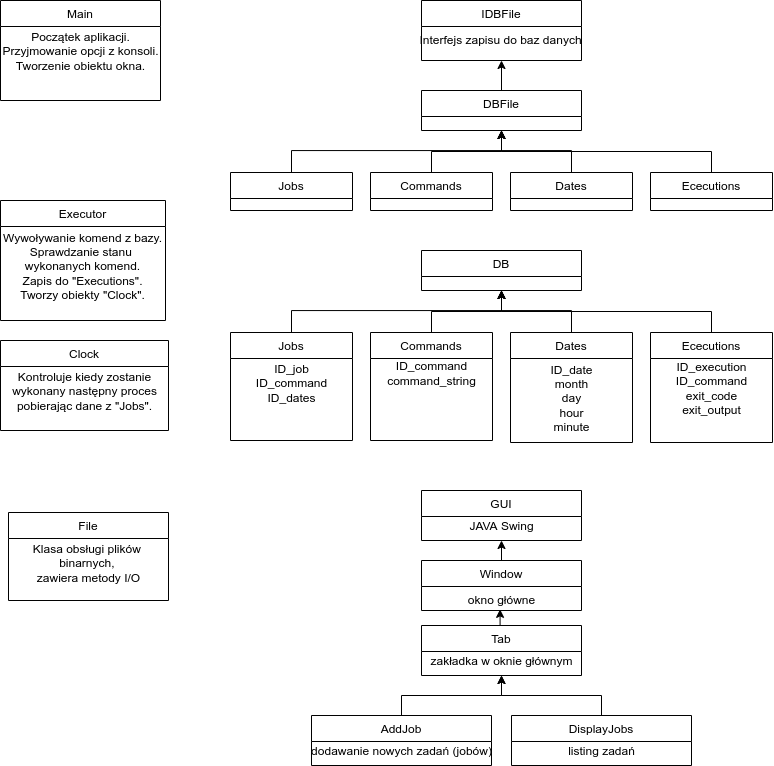

The diagram above was exported from draw.io. Its source (the exported page's mxGraphModel, read from the mxfile embedded in the PNG):
<mxGraphModel dx="1107" dy="779" grid="1" gridSize="10" guides="1" tooltips="1" connect="1" arrows="1" fold="1" page="1" pageScale="1" pageWidth="827" pageHeight="1169" math="0" shadow="0">
  <root>
    <mxCell id="WIyWlLk6GJQsqaUBKTNV-0" />
    <mxCell id="WIyWlLk6GJQsqaUBKTNV-1" parent="WIyWlLk6GJQsqaUBKTNV-0" />
    <mxCell id="zkfFHV4jXpPFQw0GAbJ--0" value="GUI" style="swimlane;fontStyle=0;align=center;verticalAlign=top;childLayout=stackLayout;horizontal=1;startSize=26;horizontalStack=0;resizeParent=1;resizeLast=0;collapsible=1;marginBottom=0;rounded=0;shadow=0;strokeWidth=1;" parent="WIyWlLk6GJQsqaUBKTNV-1" vertex="1">
      <mxGeometry x="451" y="570" width="160" height="50" as="geometry">
        <mxRectangle x="230" y="140" width="160" height="26" as="alternateBounds" />
      </mxGeometry>
    </mxCell>
    <mxCell id="8JxUVyMsm88YXTUVoARi-12" value="JAVA Swing" style="text;html=1;align=center;verticalAlign=middle;resizable=0;points=[];autosize=1;strokeColor=none;fillColor=none;" vertex="1" parent="zkfFHV4jXpPFQw0GAbJ--0">
      <mxGeometry y="26" width="160" height="20" as="geometry" />
    </mxCell>
    <mxCell id="zkfFHV4jXpPFQw0GAbJ--6" value="Executor" style="swimlane;fontStyle=0;align=center;verticalAlign=top;childLayout=stackLayout;horizontal=1;startSize=26;horizontalStack=0;resizeParent=1;resizeLast=0;collapsible=1;marginBottom=0;rounded=0;shadow=0;strokeWidth=1;" parent="WIyWlLk6GJQsqaUBKTNV-1" vertex="1">
      <mxGeometry x="30" y="280" width="165" height="120" as="geometry">
        <mxRectangle x="130" y="380" width="160" height="26" as="alternateBounds" />
      </mxGeometry>
    </mxCell>
    <mxCell id="vduTKrD8nLhZUkozWt2Y-8" value="Wywoływanie komend z bazy.&lt;br&gt;Sprawdzanie stanu &lt;br&gt;wykonanych komend.&lt;br&gt;Zapis do &quot;Executions&quot;.&lt;br&gt;Tworzy obiekty &quot;Clock&quot;." style="text;html=1;align=center;verticalAlign=middle;resizable=0;points=[];autosize=1;strokeColor=none;fillColor=none;" parent="zkfFHV4jXpPFQw0GAbJ--6" vertex="1">
      <mxGeometry y="26" width="165" height="80" as="geometry" />
    </mxCell>
    <mxCell id="zkfFHV4jXpPFQw0GAbJ--13" value="Main" style="swimlane;fontStyle=0;align=center;verticalAlign=top;childLayout=stackLayout;horizontal=1;startSize=26;horizontalStack=0;resizeParent=1;resizeLast=0;collapsible=1;marginBottom=0;rounded=0;shadow=0;strokeWidth=1;" parent="WIyWlLk6GJQsqaUBKTNV-1" vertex="1">
      <mxGeometry x="30" y="80" width="160" height="100" as="geometry">
        <mxRectangle x="340" y="380" width="170" height="26" as="alternateBounds" />
      </mxGeometry>
    </mxCell>
    <mxCell id="vduTKrD8nLhZUkozWt2Y-7" value="Początek aplikacji.&lt;br&gt;Przyjmowanie opcji z konsoli.&lt;br&gt;Tworzenie obiektu okna." style="text;html=1;align=center;verticalAlign=middle;resizable=0;points=[];autosize=1;strokeColor=none;fillColor=none;" parent="zkfFHV4jXpPFQw0GAbJ--13" vertex="1">
      <mxGeometry y="26" width="160" height="50" as="geometry" />
    </mxCell>
    <mxCell id="zkfFHV4jXpPFQw0GAbJ--17" value="DB" style="swimlane;fontStyle=0;align=center;verticalAlign=top;childLayout=stackLayout;horizontal=1;startSize=26;horizontalStack=0;resizeParent=1;resizeLast=0;collapsible=1;marginBottom=0;rounded=0;shadow=0;strokeWidth=1;" parent="WIyWlLk6GJQsqaUBKTNV-1" vertex="1">
      <mxGeometry x="451" y="330" width="160" height="40" as="geometry">
        <mxRectangle x="550" y="140" width="160" height="26" as="alternateBounds" />
      </mxGeometry>
    </mxCell>
    <mxCell id="8JxUVyMsm88YXTUVoARi-27" style="edgeStyle=orthogonalEdgeStyle;rounded=0;orthogonalLoop=1;jettySize=auto;html=1;exitX=0.5;exitY=0;exitDx=0;exitDy=0;entryX=0.5;entryY=1;entryDx=0;entryDy=0;" edge="1" parent="WIyWlLk6GJQsqaUBKTNV-1" source="vduTKrD8nLhZUkozWt2Y-0" target="zkfFHV4jXpPFQw0GAbJ--17">
      <mxGeometry relative="1" as="geometry">
        <Array as="points">
          <mxPoint x="741" y="391" />
          <mxPoint x="531" y="391" />
        </Array>
      </mxGeometry>
    </mxCell>
    <mxCell id="vduTKrD8nLhZUkozWt2Y-0" value="Ececutions" style="swimlane;fontStyle=0;align=center;verticalAlign=top;childLayout=stackLayout;horizontal=1;startSize=26;horizontalStack=0;resizeParent=1;resizeLast=0;collapsible=1;marginBottom=0;rounded=0;shadow=0;strokeWidth=1;" parent="WIyWlLk6GJQsqaUBKTNV-1" vertex="1">
      <mxGeometry x="680" y="412" width="122" height="110" as="geometry">
        <mxRectangle x="550" y="140" width="160" height="26" as="alternateBounds" />
      </mxGeometry>
    </mxCell>
    <mxCell id="8JxUVyMsm88YXTUVoARi-7" value="ID_execution&lt;br&gt;ID_command&lt;br&gt;exit_code&lt;br&gt;exit_output" style="text;html=1;align=center;verticalAlign=middle;resizable=0;points=[];autosize=1;strokeColor=none;fillColor=none;" vertex="1" parent="vduTKrD8nLhZUkozWt2Y-0">
      <mxGeometry y="26" width="122" height="60" as="geometry" />
    </mxCell>
    <mxCell id="vduTKrD8nLhZUkozWt2Y-1" value="Jobs" style="swimlane;fontStyle=0;align=center;verticalAlign=top;childLayout=stackLayout;horizontal=1;startSize=26;horizontalStack=0;resizeParent=1;resizeLast=0;collapsible=1;marginBottom=0;rounded=0;shadow=0;strokeWidth=1;" parent="WIyWlLk6GJQsqaUBKTNV-1" vertex="1">
      <mxGeometry x="260" y="412" width="122" height="108" as="geometry">
        <mxRectangle x="550" y="140" width="160" height="26" as="alternateBounds" />
      </mxGeometry>
    </mxCell>
    <mxCell id="8JxUVyMsm88YXTUVoARi-8" value="ID_job&lt;br&gt;ID_command&lt;br&gt;ID_dates" style="text;html=1;align=center;verticalAlign=middle;resizable=0;points=[];autosize=1;strokeColor=none;fillColor=none;" vertex="1" parent="vduTKrD8nLhZUkozWt2Y-1">
      <mxGeometry y="26" width="122" height="50" as="geometry" />
    </mxCell>
    <mxCell id="8JxUVyMsm88YXTUVoARi-26" style="edgeStyle=orthogonalEdgeStyle;rounded=0;orthogonalLoop=1;jettySize=auto;html=1;exitX=0.5;exitY=0;exitDx=0;exitDy=0;entryX=0.5;entryY=1;entryDx=0;entryDy=0;" edge="1" parent="WIyWlLk6GJQsqaUBKTNV-1" source="vduTKrD8nLhZUkozWt2Y-2" target="zkfFHV4jXpPFQw0GAbJ--17">
      <mxGeometry relative="1" as="geometry">
        <Array as="points">
          <mxPoint x="601" y="390" />
          <mxPoint x="531" y="390" />
        </Array>
      </mxGeometry>
    </mxCell>
    <mxCell id="vduTKrD8nLhZUkozWt2Y-2" value="Dates" style="swimlane;fontStyle=0;align=center;verticalAlign=top;childLayout=stackLayout;horizontal=1;startSize=26;horizontalStack=0;resizeParent=1;resizeLast=0;collapsible=1;marginBottom=0;rounded=0;shadow=0;strokeWidth=1;" parent="WIyWlLk6GJQsqaUBKTNV-1" vertex="1">
      <mxGeometry x="540" y="412" width="122" height="110" as="geometry">
        <mxRectangle x="550" y="140" width="160" height="26" as="alternateBounds" />
      </mxGeometry>
    </mxCell>
    <mxCell id="8JxUVyMsm88YXTUVoARi-3" value="ID_date&lt;br&gt;month&lt;br&gt;day&lt;br&gt;hour&lt;br&gt;minute" style="text;html=1;align=center;verticalAlign=middle;resizable=0;points=[];autosize=1;strokeColor=none;fillColor=none;" vertex="1" parent="vduTKrD8nLhZUkozWt2Y-2">
      <mxGeometry y="26" width="122" height="80" as="geometry" />
    </mxCell>
    <mxCell id="vduTKrD8nLhZUkozWt2Y-9" value="Clock" style="swimlane;fontStyle=0;align=center;verticalAlign=top;childLayout=stackLayout;horizontal=1;startSize=26;horizontalStack=0;resizeParent=1;resizeLast=0;collapsible=1;marginBottom=0;rounded=0;shadow=0;strokeWidth=1;" parent="WIyWlLk6GJQsqaUBKTNV-1" vertex="1">
      <mxGeometry x="30" y="420" width="168" height="90" as="geometry">
        <mxRectangle x="230" y="140" width="160" height="26" as="alternateBounds" />
      </mxGeometry>
    </mxCell>
    <mxCell id="vduTKrD8nLhZUkozWt2Y-11" value="Kontroluje kiedy zostanie&lt;br&gt;&amp;nbsp;wykonany następny proces&amp;nbsp;&lt;br&gt;pobierając dane z &quot;Jobs&quot;." style="text;html=1;align=center;verticalAlign=middle;resizable=0;points=[];autosize=1;strokeColor=none;fillColor=none;" parent="vduTKrD8nLhZUkozWt2Y-9" vertex="1">
      <mxGeometry y="26" width="168" height="50" as="geometry" />
    </mxCell>
    <mxCell id="8JxUVyMsm88YXTUVoARi-28" style="edgeStyle=orthogonalEdgeStyle;rounded=0;orthogonalLoop=1;jettySize=auto;html=1;exitX=0.5;exitY=0;exitDx=0;exitDy=0;entryX=0.5;entryY=1;entryDx=0;entryDy=0;" edge="1" parent="WIyWlLk6GJQsqaUBKTNV-1" source="8JxUVyMsm88YXTUVoARi-9" target="zkfFHV4jXpPFQw0GAbJ--17">
      <mxGeometry relative="1" as="geometry" />
    </mxCell>
    <mxCell id="8JxUVyMsm88YXTUVoARi-9" value="Commands" style="swimlane;fontStyle=0;align=center;verticalAlign=top;childLayout=stackLayout;horizontal=1;startSize=26;horizontalStack=0;resizeParent=1;resizeLast=0;collapsible=1;marginBottom=0;rounded=0;shadow=0;strokeWidth=1;" vertex="1" parent="WIyWlLk6GJQsqaUBKTNV-1">
      <mxGeometry x="400" y="412" width="122" height="108" as="geometry">
        <mxRectangle x="550" y="140" width="160" height="26" as="alternateBounds" />
      </mxGeometry>
    </mxCell>
    <mxCell id="8JxUVyMsm88YXTUVoARi-10" value="ID_command&lt;br&gt;command_string" style="text;html=1;align=center;verticalAlign=middle;resizable=0;points=[];autosize=1;strokeColor=none;fillColor=none;" vertex="1" parent="8JxUVyMsm88YXTUVoARi-9">
      <mxGeometry y="26" width="122" height="30" as="geometry" />
    </mxCell>
    <mxCell id="8JxUVyMsm88YXTUVoARi-32" style="edgeStyle=orthogonalEdgeStyle;rounded=0;orthogonalLoop=1;jettySize=auto;html=1;exitX=0.5;exitY=0;exitDx=0;exitDy=0;entryX=0.482;entryY=0.943;entryDx=0;entryDy=0;entryPerimeter=0;" edge="1" parent="WIyWlLk6GJQsqaUBKTNV-1" source="8JxUVyMsm88YXTUVoARi-13" target="8JxUVyMsm88YXTUVoARi-24">
      <mxGeometry relative="1" as="geometry" />
    </mxCell>
    <mxCell id="8JxUVyMsm88YXTUVoARi-13" value="Tab" style="swimlane;fontStyle=0;align=center;verticalAlign=top;childLayout=stackLayout;horizontal=1;startSize=26;horizontalStack=0;resizeParent=1;resizeLast=0;collapsible=1;marginBottom=0;rounded=0;shadow=0;strokeWidth=1;" vertex="1" parent="WIyWlLk6GJQsqaUBKTNV-1">
      <mxGeometry x="451" y="705" width="160" height="50" as="geometry">
        <mxRectangle x="230" y="140" width="160" height="26" as="alternateBounds" />
      </mxGeometry>
    </mxCell>
    <mxCell id="8JxUVyMsm88YXTUVoARi-14" value="zakładka w oknie głównym" style="text;html=1;align=center;verticalAlign=middle;resizable=0;points=[];autosize=1;strokeColor=none;fillColor=none;" vertex="1" parent="8JxUVyMsm88YXTUVoARi-13">
      <mxGeometry y="26" width="160" height="20" as="geometry" />
    </mxCell>
    <mxCell id="8JxUVyMsm88YXTUVoARi-29" style="edgeStyle=orthogonalEdgeStyle;rounded=0;orthogonalLoop=1;jettySize=auto;html=1;exitX=0.5;exitY=0;exitDx=0;exitDy=0;entryX=0.5;entryY=1;entryDx=0;entryDy=0;" edge="1" parent="WIyWlLk6GJQsqaUBKTNV-1" source="8JxUVyMsm88YXTUVoARi-15" target="8JxUVyMsm88YXTUVoARi-13">
      <mxGeometry relative="1" as="geometry">
        <mxPoint x="529" y="760" as="targetPoint" />
      </mxGeometry>
    </mxCell>
    <mxCell id="8JxUVyMsm88YXTUVoARi-15" value="AddJob" style="swimlane;fontStyle=0;align=center;verticalAlign=top;childLayout=stackLayout;horizontal=1;startSize=26;horizontalStack=0;resizeParent=1;resizeLast=0;collapsible=1;marginBottom=0;rounded=0;shadow=0;strokeWidth=1;" vertex="1" parent="WIyWlLk6GJQsqaUBKTNV-1">
      <mxGeometry x="341" y="795" width="180" height="50" as="geometry">
        <mxRectangle x="230" y="140" width="160" height="26" as="alternateBounds" />
      </mxGeometry>
    </mxCell>
    <mxCell id="8JxUVyMsm88YXTUVoARi-16" value="dodawanie nowych zadań (jobów)" style="text;html=1;align=center;verticalAlign=middle;resizable=0;points=[];autosize=1;strokeColor=none;fillColor=none;" vertex="1" parent="8JxUVyMsm88YXTUVoARi-15">
      <mxGeometry y="26" width="180" height="20" as="geometry" />
    </mxCell>
    <mxCell id="8JxUVyMsm88YXTUVoARi-31" style="edgeStyle=orthogonalEdgeStyle;rounded=0;orthogonalLoop=1;jettySize=auto;html=1;exitX=0.5;exitY=0;exitDx=0;exitDy=0;entryX=0.5;entryY=1;entryDx=0;entryDy=0;" edge="1" parent="WIyWlLk6GJQsqaUBKTNV-1" source="8JxUVyMsm88YXTUVoARi-17" target="8JxUVyMsm88YXTUVoARi-13">
      <mxGeometry relative="1" as="geometry" />
    </mxCell>
    <mxCell id="8JxUVyMsm88YXTUVoARi-17" value="DisplayJobs" style="swimlane;fontStyle=0;align=center;verticalAlign=top;childLayout=stackLayout;horizontal=1;startSize=26;horizontalStack=0;resizeParent=1;resizeLast=0;collapsible=1;marginBottom=0;rounded=0;shadow=0;strokeWidth=1;" vertex="1" parent="WIyWlLk6GJQsqaUBKTNV-1">
      <mxGeometry x="541" y="795" width="180" height="50" as="geometry">
        <mxRectangle x="230" y="140" width="160" height="26" as="alternateBounds" />
      </mxGeometry>
    </mxCell>
    <mxCell id="8JxUVyMsm88YXTUVoARi-18" value="listing zadań" style="text;html=1;align=center;verticalAlign=middle;resizable=0;points=[];autosize=1;strokeColor=none;fillColor=none;" vertex="1" parent="8JxUVyMsm88YXTUVoARi-17">
      <mxGeometry y="26" width="180" height="20" as="geometry" />
    </mxCell>
    <mxCell id="8JxUVyMsm88YXTUVoARi-33" style="edgeStyle=orthogonalEdgeStyle;rounded=0;orthogonalLoop=1;jettySize=auto;html=1;exitX=0.5;exitY=0;exitDx=0;exitDy=0;entryX=0.5;entryY=1;entryDx=0;entryDy=0;" edge="1" parent="WIyWlLk6GJQsqaUBKTNV-1" source="8JxUVyMsm88YXTUVoARi-21" target="zkfFHV4jXpPFQw0GAbJ--0">
      <mxGeometry relative="1" as="geometry" />
    </mxCell>
    <mxCell id="8JxUVyMsm88YXTUVoARi-21" value="Window" style="swimlane;fontStyle=0;align=center;verticalAlign=top;childLayout=stackLayout;horizontal=1;startSize=26;horizontalStack=0;resizeParent=1;resizeLast=0;collapsible=1;marginBottom=0;rounded=0;shadow=0;strokeWidth=1;" vertex="1" parent="WIyWlLk6GJQsqaUBKTNV-1">
      <mxGeometry x="451" y="640" width="160" height="50" as="geometry">
        <mxRectangle x="230" y="140" width="160" height="26" as="alternateBounds" />
      </mxGeometry>
    </mxCell>
    <mxCell id="8JxUVyMsm88YXTUVoARi-24" value="okno główne" style="text;html=1;align=center;verticalAlign=middle;resizable=0;points=[];autosize=1;strokeColor=none;fillColor=none;" vertex="1" parent="WIyWlLk6GJQsqaUBKTNV-1">
      <mxGeometry x="491" y="670" width="80" height="20" as="geometry" />
    </mxCell>
    <mxCell id="8JxUVyMsm88YXTUVoARi-25" style="edgeStyle=orthogonalEdgeStyle;rounded=0;orthogonalLoop=1;jettySize=auto;html=1;entryX=0.5;entryY=1;entryDx=0;entryDy=0;exitX=0.5;exitY=0;exitDx=0;exitDy=0;" edge="1" parent="WIyWlLk6GJQsqaUBKTNV-1" source="vduTKrD8nLhZUkozWt2Y-1" target="zkfFHV4jXpPFQw0GAbJ--17">
      <mxGeometry relative="1" as="geometry">
        <mxPoint x="321" y="410" as="sourcePoint" />
        <Array as="points">
          <mxPoint x="321" y="390" />
          <mxPoint x="531" y="390" />
        </Array>
      </mxGeometry>
    </mxCell>
    <mxCell id="8JxUVyMsm88YXTUVoARi-34" value="IDBFile" style="swimlane;fontStyle=0;align=center;verticalAlign=top;childLayout=stackLayout;horizontal=1;startSize=26;horizontalStack=0;resizeParent=1;resizeLast=0;collapsible=1;marginBottom=0;rounded=0;shadow=0;strokeWidth=1;" vertex="1" parent="WIyWlLk6GJQsqaUBKTNV-1">
      <mxGeometry x="451" y="80" width="160" height="60" as="geometry">
        <mxRectangle x="550" y="140" width="160" height="26" as="alternateBounds" />
      </mxGeometry>
    </mxCell>
    <mxCell id="8JxUVyMsm88YXTUVoARi-57" style="edgeStyle=orthogonalEdgeStyle;rounded=0;orthogonalLoop=1;jettySize=auto;html=1;exitX=0.5;exitY=0;exitDx=0;exitDy=0;entryX=0.5;entryY=1;entryDx=0;entryDy=0;" edge="1" parent="WIyWlLk6GJQsqaUBKTNV-1" source="8JxUVyMsm88YXTUVoARi-44" target="8JxUVyMsm88YXTUVoARi-34">
      <mxGeometry relative="1" as="geometry" />
    </mxCell>
    <mxCell id="8JxUVyMsm88YXTUVoARi-44" value="DBFile" style="swimlane;fontStyle=0;align=center;verticalAlign=top;childLayout=stackLayout;horizontal=1;startSize=26;horizontalStack=0;resizeParent=1;resizeLast=0;collapsible=1;marginBottom=0;rounded=0;shadow=0;strokeWidth=1;" vertex="1" parent="WIyWlLk6GJQsqaUBKTNV-1">
      <mxGeometry x="451" y="170" width="160" height="40" as="geometry">
        <mxRectangle x="550" y="140" width="160" height="26" as="alternateBounds" />
      </mxGeometry>
    </mxCell>
    <mxCell id="8JxUVyMsm88YXTUVoARi-45" style="edgeStyle=orthogonalEdgeStyle;rounded=0;orthogonalLoop=1;jettySize=auto;html=1;exitX=0.5;exitY=0;exitDx=0;exitDy=0;entryX=0.5;entryY=1;entryDx=0;entryDy=0;" edge="1" parent="WIyWlLk6GJQsqaUBKTNV-1" source="8JxUVyMsm88YXTUVoARi-46" target="8JxUVyMsm88YXTUVoARi-44">
      <mxGeometry relative="1" as="geometry">
        <Array as="points">
          <mxPoint x="741" y="231" />
          <mxPoint x="531" y="231" />
        </Array>
      </mxGeometry>
    </mxCell>
    <mxCell id="8JxUVyMsm88YXTUVoARi-46" value="Ececutions" style="swimlane;fontStyle=0;align=center;verticalAlign=top;childLayout=stackLayout;horizontal=1;startSize=26;horizontalStack=0;resizeParent=1;resizeLast=0;collapsible=1;marginBottom=0;rounded=0;shadow=0;strokeWidth=1;" vertex="1" parent="WIyWlLk6GJQsqaUBKTNV-1">
      <mxGeometry x="680" y="252" width="122" height="38" as="geometry">
        <mxRectangle x="550" y="140" width="160" height="26" as="alternateBounds" />
      </mxGeometry>
    </mxCell>
    <mxCell id="8JxUVyMsm88YXTUVoARi-48" value="Jobs" style="swimlane;fontStyle=0;align=center;verticalAlign=top;childLayout=stackLayout;horizontal=1;startSize=26;horizontalStack=0;resizeParent=1;resizeLast=0;collapsible=1;marginBottom=0;rounded=0;shadow=0;strokeWidth=1;" vertex="1" parent="WIyWlLk6GJQsqaUBKTNV-1">
      <mxGeometry x="260" y="252" width="122" height="38" as="geometry">
        <mxRectangle x="550" y="140" width="160" height="26" as="alternateBounds" />
      </mxGeometry>
    </mxCell>
    <mxCell id="8JxUVyMsm88YXTUVoARi-50" style="edgeStyle=orthogonalEdgeStyle;rounded=0;orthogonalLoop=1;jettySize=auto;html=1;exitX=0.5;exitY=0;exitDx=0;exitDy=0;entryX=0.5;entryY=1;entryDx=0;entryDy=0;" edge="1" parent="WIyWlLk6GJQsqaUBKTNV-1" source="8JxUVyMsm88YXTUVoARi-51" target="8JxUVyMsm88YXTUVoARi-44">
      <mxGeometry relative="1" as="geometry">
        <Array as="points">
          <mxPoint x="601" y="230" />
          <mxPoint x="531" y="230" />
        </Array>
      </mxGeometry>
    </mxCell>
    <mxCell id="8JxUVyMsm88YXTUVoARi-51" value="Dates" style="swimlane;fontStyle=0;align=center;verticalAlign=top;childLayout=stackLayout;horizontal=1;startSize=26;horizontalStack=0;resizeParent=1;resizeLast=0;collapsible=1;marginBottom=0;rounded=0;shadow=0;strokeWidth=1;" vertex="1" parent="WIyWlLk6GJQsqaUBKTNV-1">
      <mxGeometry x="540" y="252" width="122" height="38" as="geometry">
        <mxRectangle x="550" y="140" width="160" height="26" as="alternateBounds" />
      </mxGeometry>
    </mxCell>
    <mxCell id="8JxUVyMsm88YXTUVoARi-53" style="edgeStyle=orthogonalEdgeStyle;rounded=0;orthogonalLoop=1;jettySize=auto;html=1;exitX=0.5;exitY=0;exitDx=0;exitDy=0;entryX=0.5;entryY=1;entryDx=0;entryDy=0;" edge="1" parent="WIyWlLk6GJQsqaUBKTNV-1" source="8JxUVyMsm88YXTUVoARi-54" target="8JxUVyMsm88YXTUVoARi-44">
      <mxGeometry relative="1" as="geometry" />
    </mxCell>
    <mxCell id="8JxUVyMsm88YXTUVoARi-54" value="Commands" style="swimlane;fontStyle=0;align=center;verticalAlign=top;childLayout=stackLayout;horizontal=1;startSize=26;horizontalStack=0;resizeParent=1;resizeLast=0;collapsible=1;marginBottom=0;rounded=0;shadow=0;strokeWidth=1;" vertex="1" parent="WIyWlLk6GJQsqaUBKTNV-1">
      <mxGeometry x="400" y="252" width="122" height="38" as="geometry">
        <mxRectangle x="550" y="140" width="160" height="26" as="alternateBounds" />
      </mxGeometry>
    </mxCell>
    <mxCell id="8JxUVyMsm88YXTUVoARi-56" style="edgeStyle=orthogonalEdgeStyle;rounded=0;orthogonalLoop=1;jettySize=auto;html=1;entryX=0.5;entryY=1;entryDx=0;entryDy=0;exitX=0.5;exitY=0;exitDx=0;exitDy=0;" edge="1" parent="WIyWlLk6GJQsqaUBKTNV-1" source="8JxUVyMsm88YXTUVoARi-48" target="8JxUVyMsm88YXTUVoARi-44">
      <mxGeometry relative="1" as="geometry">
        <mxPoint x="321" y="250" as="sourcePoint" />
        <Array as="points">
          <mxPoint x="321" y="230" />
          <mxPoint x="531" y="230" />
        </Array>
      </mxGeometry>
    </mxCell>
    <mxCell id="8JxUVyMsm88YXTUVoARi-58" value="File" style="swimlane;fontStyle=0;align=center;verticalAlign=top;childLayout=stackLayout;horizontal=1;startSize=26;horizontalStack=0;resizeParent=1;resizeLast=0;collapsible=1;marginBottom=0;rounded=0;shadow=0;strokeWidth=1;" vertex="1" parent="WIyWlLk6GJQsqaUBKTNV-1">
      <mxGeometry x="38" y="592" width="160" height="88" as="geometry">
        <mxRectangle x="550" y="140" width="160" height="26" as="alternateBounds" />
      </mxGeometry>
    </mxCell>
    <mxCell id="8JxUVyMsm88YXTUVoARi-60" value="Klasa obsługi plików &lt;br&gt;binarnych, &lt;br&gt;zawiera metody I/O" style="text;html=1;align=center;verticalAlign=middle;resizable=0;points=[];autosize=1;strokeColor=none;fillColor=none;" vertex="1" parent="8JxUVyMsm88YXTUVoARi-58">
      <mxGeometry y="26" width="160" height="50" as="geometry" />
    </mxCell>
    <mxCell id="8JxUVyMsm88YXTUVoARi-59" value="Interfejs zapisu do baz danych" style="text;html=1;align=center;verticalAlign=middle;resizable=0;points=[];autosize=1;strokeColor=none;fillColor=none;" vertex="1" parent="WIyWlLk6GJQsqaUBKTNV-1">
      <mxGeometry x="440" y="110" width="180" height="20" as="geometry" />
    </mxCell>
  </root>
</mxGraphModel>